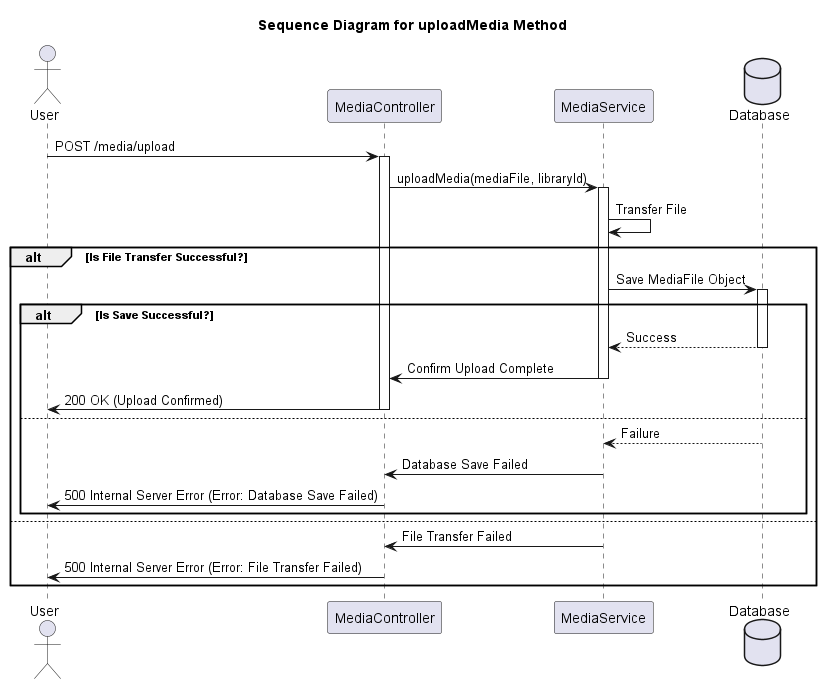

The diagram above was rendered by PlantUML. Its source (embedded in the PNG):
@startuml
title Sequence Diagram for uploadMedia Method

actor User
participant MediaController
participant MediaService
database Database as DB

User -> MediaController: POST /media/upload
activate MediaController

MediaController -> MediaService: uploadMedia(mediaFile, libraryId)
activate MediaService

MediaService -> MediaService: Transfer File
alt Is File Transfer Successful?
    MediaService -> DB: Save MediaFile Object
    activate DB

    alt Is Save Successful?
        DB --> MediaService: Success
        deactivate DB

        MediaService -> MediaController: Confirm Upload Complete
        deactivate MediaService

        MediaController -> User: 200 OK (Upload Confirmed)
        deactivate MediaController
    else
        DB --> MediaService: Failure
        deactivate DB

        MediaService -> MediaController: Database Save Failed
        deactivate MediaService

        MediaController -> User: 500 Internal Server Error (Error: Database Save Failed)
        deactivate MediaController
    end
else
    MediaService -> MediaController: File Transfer Failed
    deactivate MediaService

    MediaController -> User: 500 Internal Server Error (Error: File Transfer Failed)
    deactivate MediaController
end

@enduml